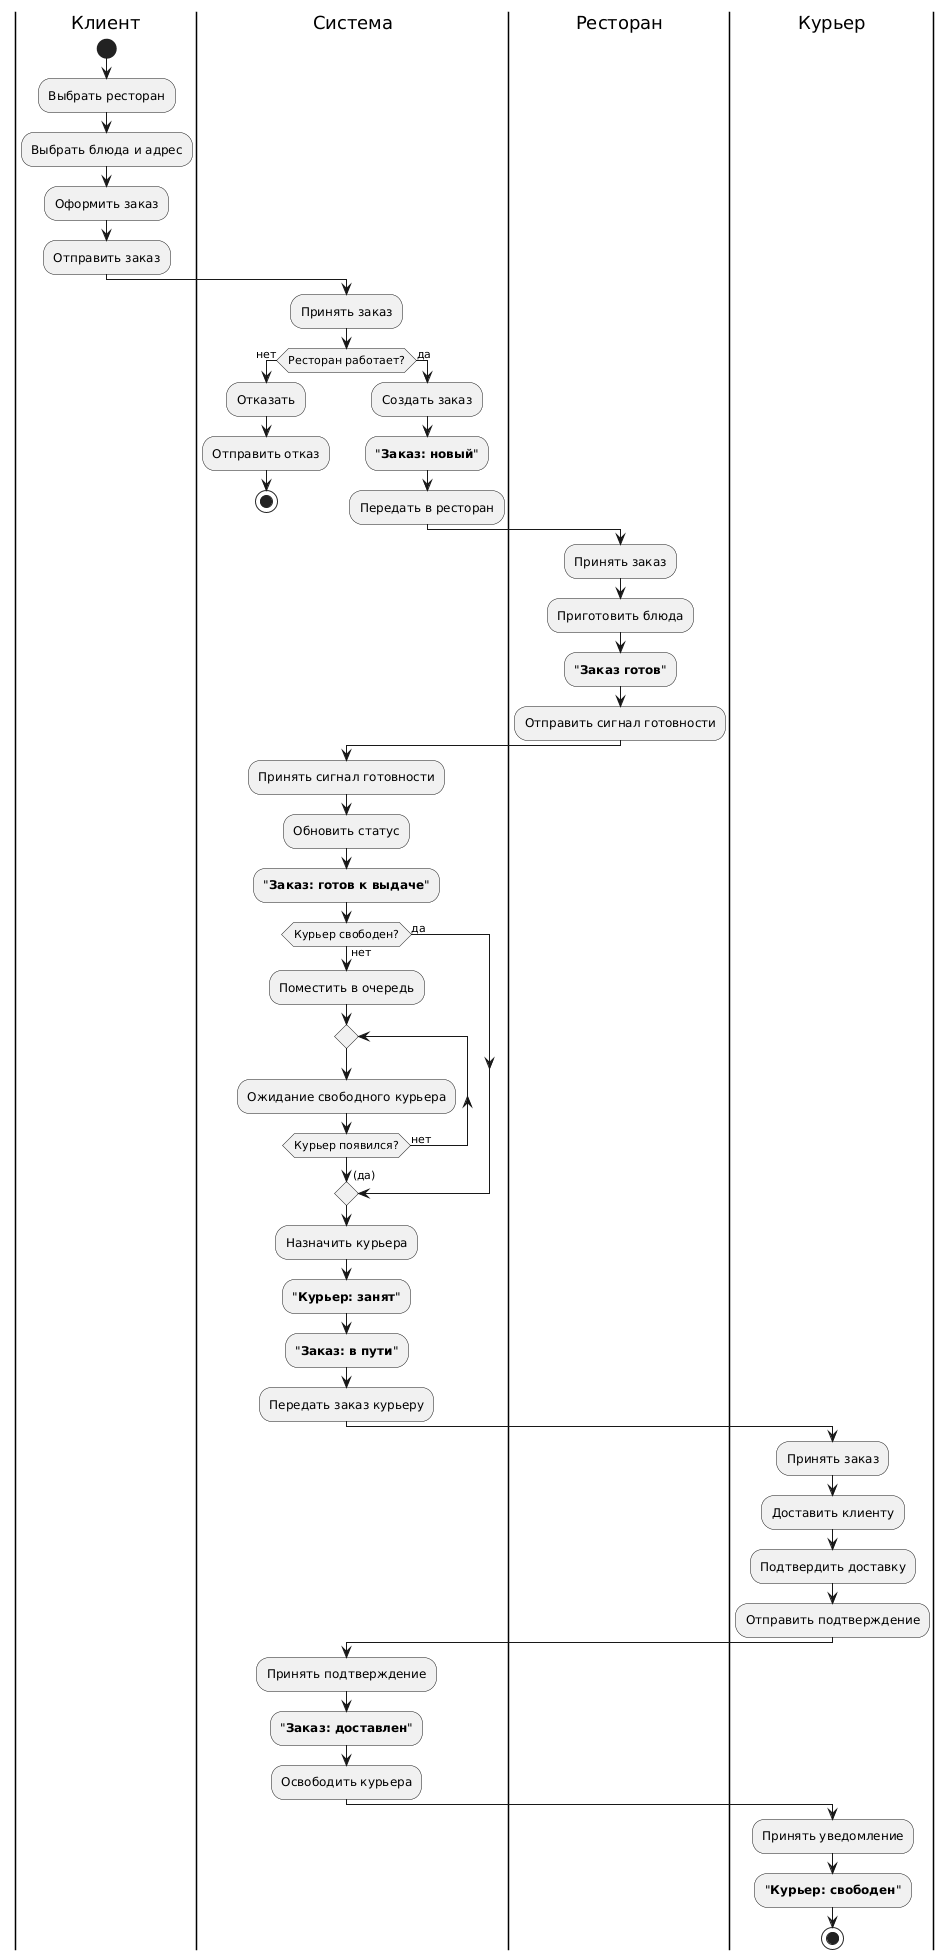

The diagram above was rendered by PlantUML. Its source (embedded in the PNG):
@startuml
|Клиент|
start
:Выбрать ресторан;
:Выбрать блюда и адрес;
:Оформить заказ;
:Отправить заказ;

|Система|
:Принять заказ;
if (Ресторан работает?) then (нет)
  :Отказать;
  :Отправить отказ;
  stop
else (да)
  :Создать заказ;
  :"**Заказ: новый**";
  :Передать в ресторан;
endif

|Ресторан|
:Принять заказ;
:Приготовить блюда;
:"**Заказ готов**";
:Отправить сигнал готовности;

|Система|
:Принять сигнал готовности;
:Обновить статус;
:"**Заказ: готов к выдаче**";
if (Курьер свободен?) then (нет)
  :Поместить в очередь;
  repeat
    :Ожидание свободного курьера;
  repeat while (Курьер появился?) is (нет)
  -> (да);
else (да)
endif
:Назначить курьера;
:"**Курьер: занят**";
:"**Заказ: в пути**";
:Передать заказ курьеру;

|Курьер|
:Принять заказ;
:Доставить клиенту;
:Подтвердить доставку;
:Отправить подтверждение;

|Система|
:Принять подтверждение;
:"**Заказ: доставлен**";
:Освободить курьера;

|Курьер|
:Принять уведомление;
:"**Курьер: свободен**";
stop
@enduml